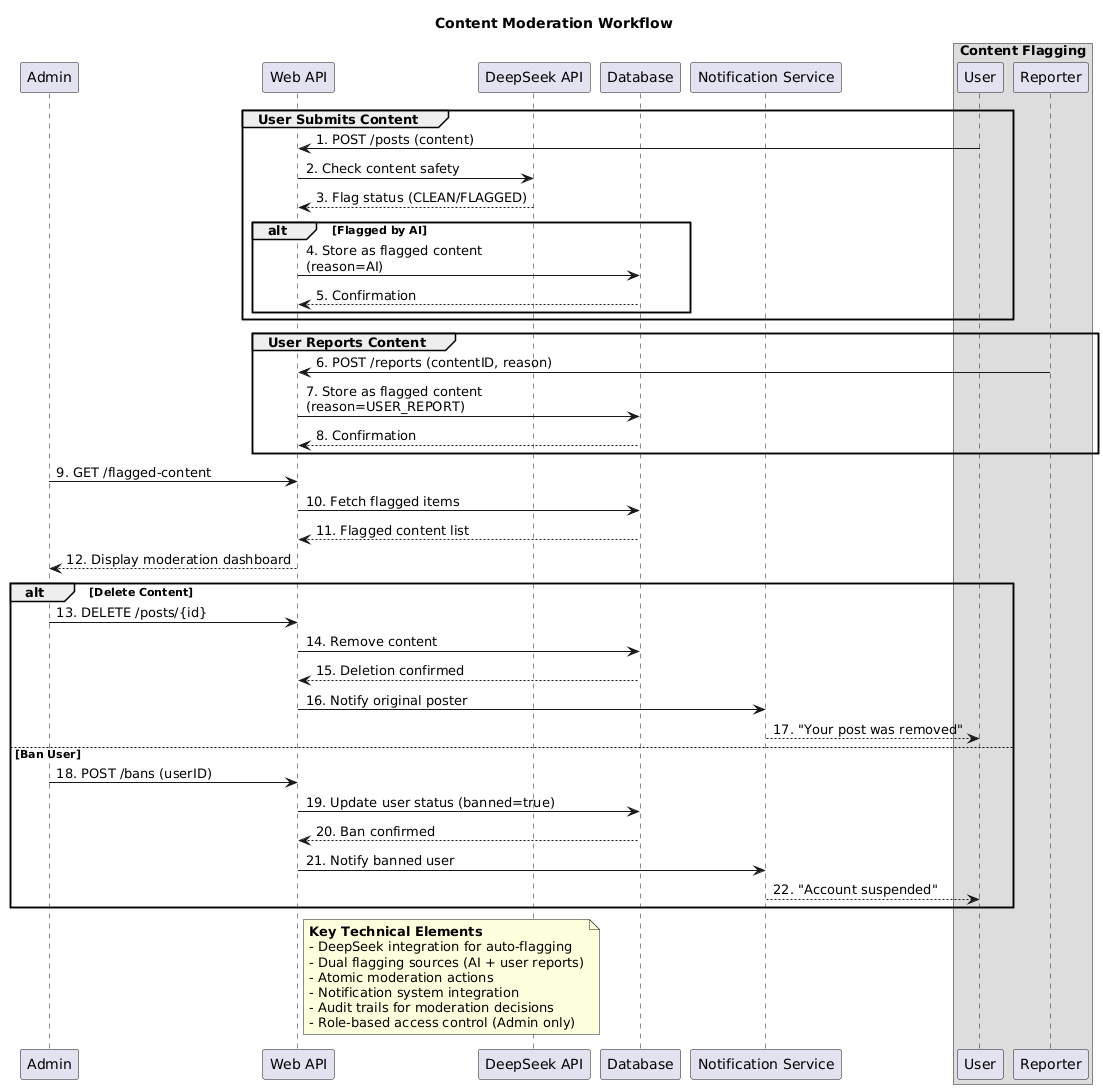

The diagram above was rendered by PlantUML. Its source (embedded in the PNG):
@startuml
title Content Moderation Workflow
participant "Admin" as A
participant "Web API" as API
participant "DeepSeek API" as AI
participant "Database" as DB
participant "Notification Service" as Notify

box "Content Flagging"
  group User Submits Content
    participant "User" as U
    U -> API: 1. POST /posts (content)
    API -> AI: 2. Check content safety
    AI --> API: 3. Flag status (CLEAN/FLAGGED)
    alt Flagged by AI
      API -> DB: 4. Store as flagged content\n(reason=AI)
      DB --> API: 5. Confirmation
    end
  end

  group User Reports Content
    participant "Reporter" as R
    R -> API: 6. POST /reports (contentID, reason)
    API -> DB: 7. Store as flagged content\n(reason=USER_REPORT)
    DB --> API: 8. Confirmation
  end
end box

box "Moderation Process"
  A -> API: 9. GET /flagged-content
  API -> DB: 10. Fetch flagged items
  DB --> API: 11. Flagged content list
  API --> A: 12. Display moderation dashboard

  alt Delete Content
    A -> API: 13. DELETE /posts/{id}
    API -> DB: 14. Remove content
    DB --> API: 15. Deletion confirmed
    API -> Notify: 16. Notify original poster
    Notify --> U: 17. "Your post was removed"
  else Ban User
    A -> API: 18. POST /bans (userID)
    API -> DB: 19. Update user status (banned=true)
    DB --> API: 20. Ban confirmed
    API -> Notify: 21. Notify banned user
    Notify --> U: 22. "Account suspended"
  end
end box

note right of API
**Key Technical Elements**
- DeepSeek integration for auto-flagging
- Dual flagging sources (AI + user reports)
- Atomic moderation actions
- Notification system integration
- Audit trails for moderation decisions
- Role-based access control (Admin only)
end note
@enduml